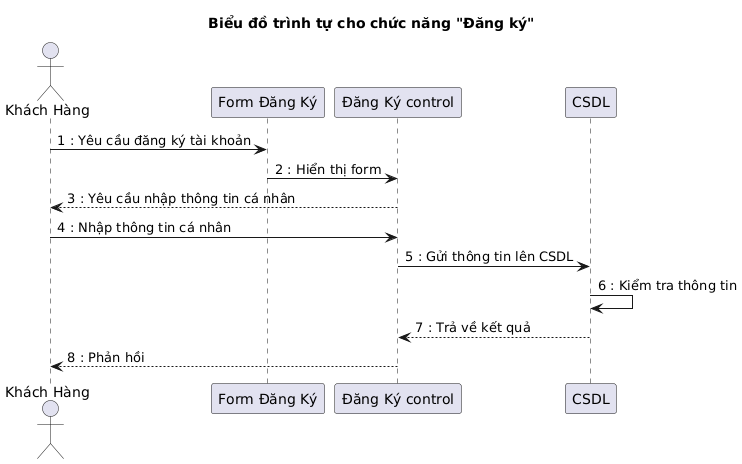

The diagram above was rendered by PlantUML. Its source (embedded in the PNG):
@startuml
title Biểu đồ trình tự cho chức năng "Đăng ký"

actor "Khách Hàng" as KH
participant "Form Đăng Ký" as FDK
participant "Đăng Ký control" as DKC
participant "CSDL" as CSDL

KH -> FDK: 1 : Yêu cầu đăng ký tài khoản
FDK -> DKC: 2 : Hiển thị form
DKC --> KH: 3 : Yêu cầu nhập thông tin cá nhân
KH -> DKC: 4 : Nhập thông tin cá nhân
DKC -> CSDL: 5 : Gửi thông tin lên CSDL
CSDL -> CSDL: 6 : Kiểm tra thông tin
CSDL --> DKC: 7 : Trả về kết quả
DKC --> KH: 8 : Phản hồi
@enduml